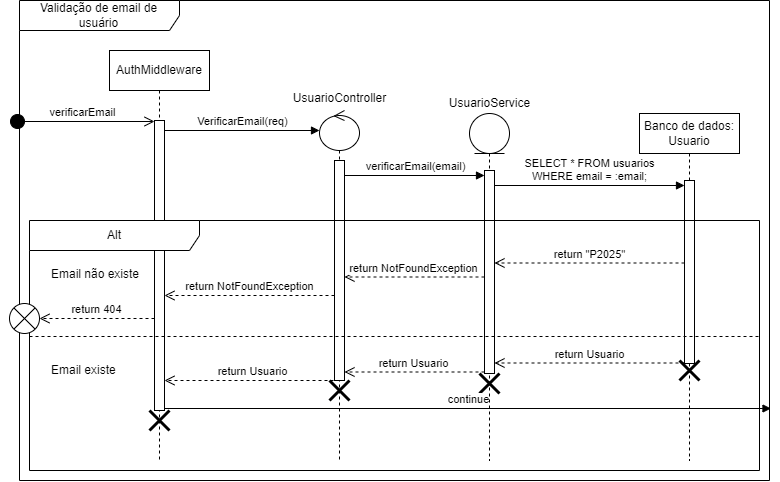

The diagram above was exported from draw.io. Its source (the exported page's mxGraphModel, read from the mxfile embedded in the PNG):
<mxGraphModel dx="1035" dy="569" grid="1" gridSize="10" guides="1" tooltips="1" connect="1" arrows="1" fold="1" page="1" pageScale="1" pageWidth="850" pageHeight="1100" math="0" shadow="0">
  <root>
    <mxCell id="0" />
    <mxCell id="1" parent="0" />
    <mxCell id="QTm_ODC6okQfa0x6donw-1" value="Validação de email de usuário" style="shape=umlFrame;whiteSpace=wrap;html=1;pointerEvents=0;recursiveResize=0;container=1;collapsible=0;width=160;" vertex="1" parent="1">
      <mxGeometry x="40" y="40" width="750" height="480" as="geometry" />
    </mxCell>
    <mxCell id="QTm_ODC6okQfa0x6donw-4" value="AuthMiddleware" style="shape=umlLifeline;perimeter=lifelinePerimeter;whiteSpace=wrap;html=1;container=1;dropTarget=0;collapsible=0;recursiveResize=0;outlineConnect=0;portConstraint=eastwest;newEdgeStyle={&quot;curved&quot;:0,&quot;rounded&quot;:0};" vertex="1" parent="QTm_ODC6okQfa0x6donw-1">
      <mxGeometry x="90" y="50" width="100" height="410" as="geometry" />
    </mxCell>
    <mxCell id="QTm_ODC6okQfa0x6donw-5" value="" style="html=1;points=[[0,0,0,0,5],[0,1,0,0,-5],[1,0,0,0,5],[1,1,0,0,-5]];perimeter=orthogonalPerimeter;outlineConnect=0;targetShapes=umlLifeline;portConstraint=eastwest;newEdgeStyle={&quot;curved&quot;:0,&quot;rounded&quot;:0};" vertex="1" parent="QTm_ODC6okQfa0x6donw-4">
      <mxGeometry x="45" y="70" width="10" height="290" as="geometry" />
    </mxCell>
    <mxCell id="QTm_ODC6okQfa0x6donw-9" value="" style="shape=umlLifeline;perimeter=lifelinePerimeter;whiteSpace=wrap;html=1;container=1;dropTarget=0;collapsible=0;recursiveResize=0;outlineConnect=0;portConstraint=eastwest;newEdgeStyle={&quot;curved&quot;:0,&quot;rounded&quot;:0};participant=umlControl;" vertex="1" parent="QTm_ODC6okQfa0x6donw-1">
      <mxGeometry x="300" y="110" width="40" height="350" as="geometry" />
    </mxCell>
    <mxCell id="QTm_ODC6okQfa0x6donw-17" value="" style="html=1;points=[[0,0,0,0,5],[0,1,0,0,-5],[1,0,0,0,5],[1,1,0,0,-5]];perimeter=orthogonalPerimeter;outlineConnect=0;targetShapes=umlLifeline;portConstraint=eastwest;newEdgeStyle={&quot;curved&quot;:0,&quot;rounded&quot;:0};" vertex="1" parent="QTm_ODC6okQfa0x6donw-9">
      <mxGeometry x="15" y="50" width="10" height="220" as="geometry" />
    </mxCell>
    <mxCell id="QTm_ODC6okQfa0x6donw-15" value="verificarEmail" style="html=1;verticalAlign=bottom;startArrow=circle;startFill=1;endArrow=open;startSize=6;endSize=8;curved=0;rounded=0;" edge="1" parent="QTm_ODC6okQfa0x6donw-1">
      <mxGeometry width="80" relative="1" as="geometry">
        <mxPoint x="-10" y="121" as="sourcePoint" />
        <mxPoint x="135" y="121" as="targetPoint" />
      </mxGeometry>
    </mxCell>
    <mxCell id="QTm_ODC6okQfa0x6donw-16" value="VerificarEmail(req)" style="html=1;verticalAlign=bottom;endArrow=block;curved=0;rounded=0;" edge="1" parent="QTm_ODC6okQfa0x6donw-1" source="QTm_ODC6okQfa0x6donw-5">
      <mxGeometry width="80" relative="1" as="geometry">
        <mxPoint x="145" y="136" as="sourcePoint" />
        <mxPoint x="300" y="130" as="targetPoint" />
      </mxGeometry>
    </mxCell>
    <mxCell id="QTm_ODC6okQfa0x6donw-18" value="" style="shape=umlLifeline;perimeter=lifelinePerimeter;whiteSpace=wrap;html=1;container=1;dropTarget=0;collapsible=0;recursiveResize=0;outlineConnect=0;portConstraint=eastwest;newEdgeStyle={&quot;curved&quot;:0,&quot;rounded&quot;:0};participant=umlEntity;" vertex="1" parent="QTm_ODC6okQfa0x6donw-1">
      <mxGeometry x="450" y="113" width="40" height="347" as="geometry" />
    </mxCell>
    <mxCell id="QTm_ODC6okQfa0x6donw-20" value="" style="html=1;points=[[0,0,0,0,5],[0,1,0,0,-5],[1,0,0,0,5],[1,1,0,0,-5]];perimeter=orthogonalPerimeter;outlineConnect=0;targetShapes=umlLifeline;portConstraint=eastwest;newEdgeStyle={&quot;curved&quot;:0,&quot;rounded&quot;:0};" vertex="1" parent="QTm_ODC6okQfa0x6donw-18">
      <mxGeometry x="15" y="57" width="10" height="203" as="geometry" />
    </mxCell>
    <mxCell id="QTm_ODC6okQfa0x6donw-42" value="" style="shape=umlDestroy;whiteSpace=wrap;html=1;strokeWidth=3;targetShapes=umlLifeline;" vertex="1" parent="QTm_ODC6okQfa0x6donw-18">
      <mxGeometry x="10" y="260" width="20" height="20" as="geometry" />
    </mxCell>
    <mxCell id="QTm_ODC6okQfa0x6donw-21" value="verificarEmail(email)" style="html=1;verticalAlign=bottom;endArrow=block;curved=0;rounded=0;entryX=0;entryY=0;entryDx=0;entryDy=5;" edge="1" target="QTm_ODC6okQfa0x6donw-20" parent="QTm_ODC6okQfa0x6donw-1" source="QTm_ODC6okQfa0x6donw-17">
      <mxGeometry relative="1" as="geometry">
        <mxPoint x="395" y="175" as="sourcePoint" />
      </mxGeometry>
    </mxCell>
    <mxCell id="QTm_ODC6okQfa0x6donw-23" value="Banco de dados:&lt;div&gt;Usuario&lt;/div&gt;" style="shape=umlLifeline;perimeter=lifelinePerimeter;whiteSpace=wrap;html=1;container=1;dropTarget=0;collapsible=0;recursiveResize=0;outlineConnect=0;portConstraint=eastwest;newEdgeStyle={&quot;curved&quot;:0,&quot;rounded&quot;:0};" vertex="1" parent="QTm_ODC6okQfa0x6donw-1">
      <mxGeometry x="620" y="113" width="100" height="347" as="geometry" />
    </mxCell>
    <mxCell id="QTm_ODC6okQfa0x6donw-24" value="" style="html=1;points=[[0,0,0,0,5],[0,1,0,0,-5],[1,0,0,0,5],[1,1,0,0,-5]];perimeter=orthogonalPerimeter;outlineConnect=0;targetShapes=umlLifeline;portConstraint=eastwest;newEdgeStyle={&quot;curved&quot;:0,&quot;rounded&quot;:0};" vertex="1" parent="QTm_ODC6okQfa0x6donw-23">
      <mxGeometry x="45" y="67" width="10" height="183" as="geometry" />
    </mxCell>
    <mxCell id="QTm_ODC6okQfa0x6donw-25" value="SELECT * FROM usuarios&lt;div&gt;WHERE email = :email;&lt;/div&gt;" style="html=1;verticalAlign=bottom;endArrow=block;curved=0;rounded=0;entryX=0;entryY=0;entryDx=0;entryDy=5;" edge="1" target="QTm_ODC6okQfa0x6donw-24" parent="QTm_ODC6okQfa0x6donw-1" source="QTm_ODC6okQfa0x6donw-20">
      <mxGeometry relative="1" as="geometry">
        <mxPoint x="460" y="180" as="sourcePoint" />
      </mxGeometry>
    </mxCell>
    <mxCell id="QTm_ODC6okQfa0x6donw-27" value="Alt" style="shape=umlFrame;whiteSpace=wrap;html=1;pointerEvents=0;recursiveResize=0;container=1;collapsible=0;width=170;" vertex="1" parent="QTm_ODC6okQfa0x6donw-1">
      <mxGeometry x="10" y="220" width="730" height="250" as="geometry" />
    </mxCell>
    <mxCell id="QTm_ODC6okQfa0x6donw-28" value="Email não existe" style="text;html=1;" vertex="1" parent="QTm_ODC6okQfa0x6donw-27">
      <mxGeometry width="100" height="20" relative="1" as="geometry">
        <mxPoint x="20" y="40" as="offset" />
      </mxGeometry>
    </mxCell>
    <mxCell id="QTm_ODC6okQfa0x6donw-29" value="Email existe" style="line;strokeWidth=1;dashed=1;labelPosition=center;verticalLabelPosition=bottom;align=left;verticalAlign=top;spacingLeft=20;spacingTop=15;html=1;whiteSpace=wrap;" vertex="1" parent="QTm_ODC6okQfa0x6donw-27">
      <mxGeometry y="111" width="730" height="10" as="geometry" />
    </mxCell>
    <mxCell id="QTm_ODC6okQfa0x6donw-38" value="return Usuario" style="html=1;verticalAlign=bottom;endArrow=open;dashed=1;endSize=8;curved=0;rounded=0;" edge="1" parent="QTm_ODC6okQfa0x6donw-27" target="QTm_ODC6okQfa0x6donw-5">
      <mxGeometry relative="1" as="geometry">
        <mxPoint x="310" y="160" as="sourcePoint" />
        <mxPoint x="230" y="160" as="targetPoint" />
      </mxGeometry>
    </mxCell>
    <mxCell id="QTm_ODC6okQfa0x6donw-40" value="" style="shape=umlDestroy;whiteSpace=wrap;html=1;strokeWidth=3;targetShapes=umlLifeline;" vertex="1" parent="QTm_ODC6okQfa0x6donw-27">
      <mxGeometry x="120" y="190" width="20" height="20" as="geometry" />
    </mxCell>
    <mxCell id="QTm_ODC6okQfa0x6donw-41" value="" style="shape=umlDestroy;whiteSpace=wrap;html=1;strokeWidth=3;targetShapes=umlLifeline;" vertex="1" parent="QTm_ODC6okQfa0x6donw-27">
      <mxGeometry x="300" y="160" width="20" height="20" as="geometry" />
    </mxCell>
    <mxCell id="QTm_ODC6okQfa0x6donw-43" value="" style="shape=umlDestroy;whiteSpace=wrap;html=1;strokeWidth=3;targetShapes=umlLifeline;" vertex="1" parent="QTm_ODC6okQfa0x6donw-27">
      <mxGeometry x="650" y="140" width="20" height="20" as="geometry" />
    </mxCell>
    <mxCell id="QTm_ODC6okQfa0x6donw-26" value="return &quot;P2025&quot;" style="html=1;verticalAlign=bottom;endArrow=open;dashed=1;endSize=8;curved=0;rounded=0;" edge="1" parent="QTm_ODC6okQfa0x6donw-1">
      <mxGeometry relative="1" as="geometry">
        <mxPoint x="475" y="262.5" as="targetPoint" />
        <mxPoint x="665" y="262.5" as="sourcePoint" />
      </mxGeometry>
    </mxCell>
    <mxCell id="QTm_ODC6okQfa0x6donw-30" value="return&amp;nbsp;NotFoundException" style="html=1;verticalAlign=bottom;endArrow=open;dashed=1;endSize=8;curved=0;rounded=0;" edge="1" parent="QTm_ODC6okQfa0x6donw-1">
      <mxGeometry relative="1" as="geometry">
        <mxPoint x="465" y="276.5" as="sourcePoint" />
        <mxPoint x="324.9999999999999" y="276.5" as="targetPoint" />
      </mxGeometry>
    </mxCell>
    <mxCell id="QTm_ODC6okQfa0x6donw-33" value="return&amp;nbsp;NotFoundException" style="html=1;verticalAlign=bottom;endArrow=open;dashed=1;endSize=8;curved=0;rounded=0;" edge="1" parent="QTm_ODC6okQfa0x6donw-1">
      <mxGeometry relative="1" as="geometry">
        <mxPoint x="314.9999999999999" y="295" as="sourcePoint" />
        <mxPoint x="144.9999999999999" y="295" as="targetPoint" />
      </mxGeometry>
    </mxCell>
    <mxCell id="QTm_ODC6okQfa0x6donw-35" value="" style="shape=sumEllipse;perimeter=ellipsePerimeter;html=1;backgroundOutline=1;" vertex="1" parent="QTm_ODC6okQfa0x6donw-1">
      <mxGeometry x="-10" y="303" width="30" height="30" as="geometry" />
    </mxCell>
    <mxCell id="QTm_ODC6okQfa0x6donw-36" value="return Usuario" style="html=1;verticalAlign=bottom;endArrow=open;dashed=1;endSize=8;curved=0;rounded=0;" edge="1" parent="QTm_ODC6okQfa0x6donw-1">
      <mxGeometry relative="1" as="geometry">
        <mxPoint x="665" y="362.5" as="sourcePoint" />
        <mxPoint x="475" y="362.5" as="targetPoint" />
      </mxGeometry>
    </mxCell>
    <mxCell id="QTm_ODC6okQfa0x6donw-37" value="return Usuario" style="html=1;verticalAlign=bottom;endArrow=open;dashed=1;endSize=8;curved=0;rounded=0;" edge="1" parent="QTm_ODC6okQfa0x6donw-1">
      <mxGeometry relative="1" as="geometry">
        <mxPoint x="465" y="371.5" as="sourcePoint" />
        <mxPoint x="325" y="371.5" as="targetPoint" />
      </mxGeometry>
    </mxCell>
    <mxCell id="QTm_ODC6okQfa0x6donw-39" value="continue" style="html=1;verticalAlign=bottom;endArrow=block;curved=0;rounded=0;entryX=1.002;entryY=0.85;entryDx=0;entryDy=0;entryPerimeter=0;" edge="1" parent="QTm_ODC6okQfa0x6donw-1" source="QTm_ODC6okQfa0x6donw-5" target="QTm_ODC6okQfa0x6donw-1">
      <mxGeometry width="80" relative="1" as="geometry">
        <mxPoint x="160" y="410" as="sourcePoint" />
        <mxPoint x="240" y="410" as="targetPoint" />
      </mxGeometry>
    </mxCell>
    <mxCell id="QTm_ODC6okQfa0x6donw-10" value="UsuarioController" style="text;html=1;align=center;verticalAlign=middle;resizable=0;points=[];autosize=1;strokeColor=none;fillColor=none;" vertex="1" parent="1">
      <mxGeometry x="300" y="123" width="120" height="30" as="geometry" />
    </mxCell>
    <mxCell id="QTm_ODC6okQfa0x6donw-19" value="UsuarioService" style="text;html=1;align=center;verticalAlign=middle;resizable=0;points=[];autosize=1;strokeColor=none;fillColor=none;" vertex="1" parent="1">
      <mxGeometry x="460" y="128" width="100" height="30" as="geometry" />
    </mxCell>
    <mxCell id="QTm_ODC6okQfa0x6donw-34" value="return 404" style="html=1;verticalAlign=bottom;endArrow=open;dashed=1;endSize=8;curved=0;rounded=0;entryX=1;entryY=0.5;entryDx=0;entryDy=0;" edge="1" parent="1">
      <mxGeometry relative="1" as="geometry">
        <mxPoint x="175" y="358" as="sourcePoint" />
        <mxPoint x="60" y="358" as="targetPoint" />
      </mxGeometry>
    </mxCell>
  </root>
</mxGraphModel>